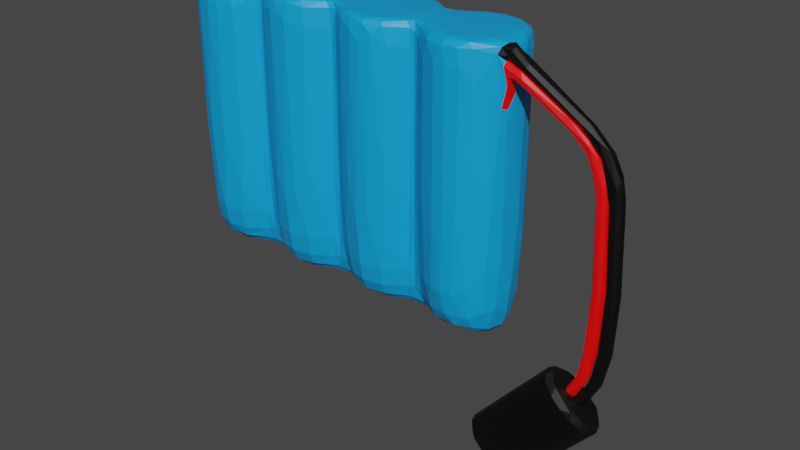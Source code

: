 # Source: Battery.blend  (saved by Blender 2.82.7; exported with 4.5.12 LTS)
import bpy
from mathutils import Matrix  # noqa: F401  (used for matrix-valued properties, if any)

bpy.ops.wm.read_factory_settings(use_empty=True)
scene = bpy.context.scene
scene.name = 'Scene'

# ---- collections
col_collection = bpy.data.collections.new('Collection'); scene.collection.children.link(col_collection)

# ---- materials (node trees are filled in below, after node groups)
mat_battercolour = bpy.data.materials.new('BatterColour')
mat_battercolour.use_transparent_shadow = False
mat_battercolour.diffuse_color = (0.002732, 0.3419, 0.7991, 1.0)
mat_black = bpy.data.materials.new('Black')
mat_black.use_transparent_shadow = False
mat_black.diffuse_color = (0.0, 0.0, 0.0, 1.0)
mat_red = bpy.data.materials.new('Red')
mat_red.use_transparent_shadow = False
mat_red.diffuse_color = (1.0, 0.0, 0.0, 1.0)

# ---- material node trees
mat_battercolour.use_nodes = True; mat_battercolour.node_tree.nodes.clear()
_N = mat_battercolour.node_tree.nodes; _L = mat_battercolour.node_tree.links
n0 = _N.new('ShaderNodeOutputMaterial'); n0.name = 'Material Output'; n0.location = (300, 300)
n1 = _N.new('ShaderNodeBsdfPrincipled'); n1.name = 'Principled BSDF'; n1.location = (10, 300)
n1.distribution = 'GGX'
n1.subsurface_method = 'BURLEY'
n1.inputs[0].default_value = (0.002732, 0.3419, 0.7991, 1.0)
n1.inputs[3].default_value = 1.45
n1.inputs[27].default_value = (0.0, 0.0, 0.0, 1.0)
n1.inputs[28].default_value = 1.0
_L.new(n1.outputs[0], n0.inputs[0])
n0.is_active_output = True
mat_black.use_nodes = True; mat_black.node_tree.nodes.clear()
_N = mat_black.node_tree.nodes; _L = mat_black.node_tree.links
n0 = _N.new('ShaderNodeOutputMaterial'); n0.name = 'Material Output'; n0.location = (300, 300)
n1 = _N.new('ShaderNodeBsdfPrincipled'); n1.name = 'Principled BSDF'; n1.location = (10, 300)
n1.distribution = 'GGX'
n1.subsurface_method = 'BURLEY'
n1.inputs[0].default_value = (0.0, 0.0, 0.0, 1.0)
n1.inputs[3].default_value = 1.45
n1.inputs[27].default_value = (0.0, 0.0, 0.0, 1.0)
n1.inputs[28].default_value = 1.0
_L.new(n1.outputs[0], n0.inputs[0])
n0.is_active_output = True
mat_red.use_nodes = True; mat_red.node_tree.nodes.clear()
_N = mat_red.node_tree.nodes; _L = mat_red.node_tree.links
n0 = _N.new('ShaderNodeOutputMaterial'); n0.name = 'Material Output'; n0.location = (300, 300)
n1 = _N.new('ShaderNodeBsdfPrincipled'); n1.name = 'Principled BSDF'; n1.location = (10, 300)
n1.distribution = 'GGX'
n1.subsurface_method = 'BURLEY'
n1.inputs[0].default_value = (1.0, 0.0, 0.0, 1.0)
n1.inputs[3].default_value = 1.45
n1.inputs[27].default_value = (0.0, 0.0, 0.0, 1.0)
n1.inputs[28].default_value = 1.0
_L.new(n1.outputs[0], n0.inputs[0])
n0.is_active_output = True

# ---- world
world_world = bpy.data.worlds.new('World'); scene.world = world_world
world_world.use_nodes = True; world_world.node_tree.nodes.clear()
_N = world_world.node_tree.nodes; _L = world_world.node_tree.links
n0 = _N.new('ShaderNodeOutputWorld'); n0.name = 'World Output'; n0.location = (300, 300)
n1 = _N.new('ShaderNodeBackground'); n1.name = 'Background'; n1.location = (10, 300)
n1.inputs[0].default_value = (0.05088, 0.05088, 0.05088, 1.0)
_L.new(n1.outputs[0], n0.inputs[0])
n0.is_active_output = True
world_world.color = (0.05088, 0.05088, 0.05088)
world_world.use_sun_shadow = False
world_world.sun_shadow_jitter_overblur = 0.0

# ---- meshes
me_cylinder = bpy.data.meshes.new('Cylinder')
me_cylinder.from_pydata([(-0.7871, -0.406, 2.312), (-0.7871, -0.406, -0.781), (-0.5841, -0.3516, 2.312), (-0.5841, -0.3516, -0.781), (-0.4355, -0.203, 2.312), (-0.4355, -0.203, -0.781), (-0.4355, 0.203, 2.312), (-0.4355, 0.203, -0.781), (-0.5841, 0.3516, 2.312), (-0.5841, 0.3516, -0.781), (-0.7871, 0.406, 2.312), (-0.7871, 0.406, -0.781), (-0.9901, 0.3516, 2.312), (-0.9901, 0.3516, -0.781), (-1.139, 0.203, 2.312), (-1.139, 0.203, -0.781), (-1.193, 4.79e-08, 2.312), (-1.193, 3.123e-07, -0.781), (-1.139, -0.203, 2.312), (-1.139, -0.203, -0.781), (-0.9901, -0.3516, 2.312), (-0.9901, -0.3516, -0.781), (0.2252, -0.406, 2.312), (0.2252, -0.406, -0.781), (0.4282, -0.3516, 2.312), (0.4282, -0.3516, -0.781), (0.5768, -0.203, 2.312), (0.5768, -0.203, -0.781), (0.5768, 0.203, 2.312), (0.5768, 0.203, -0.781), (0.4282, 0.3516, 2.312), (0.4282, 0.3516, -0.781), (0.2252, 0.406, 2.312), (0.2252, 0.406, -0.781), (0.02221, 0.3516, 2.312), (0.02221, 0.3516, -0.781), (-0.1264, 0.203, 2.312), (-0.1264, 0.203, -0.781), (-0.1264, -0.203, 2.312), (-0.1264, -0.203, -0.781), (0.02221, -0.3516, 2.312), (0.02221, -0.3516, -0.781), (1.225, -0.406, 2.312), (1.225, -0.406, -0.781), (1.428, -0.3516, 2.312), (1.428, -0.3516, -0.781), (1.577, -0.203, 2.312), (1.577, -0.203, -0.781), (1.577, 0.203, 2.312), (1.577, 0.203, -0.781), (1.428, 0.3516, 2.312), (1.428, 0.3516, -0.781), (1.225, 0.406, 2.312), (1.225, 0.406, -0.781), (1.022, 0.3516, 2.312), (1.022, 0.3516, -0.781), (0.8736, 0.203, 2.312), (0.8736, 0.203, -0.781), (0.8736, -0.203, 2.312), (0.8736, -0.203, -0.781), (1.022, -0.3516, 2.312), (1.022, -0.3516, -0.781), (2.238, -0.406, 2.312), (2.238, -0.406, -0.781), (2.441, -0.3516, 2.312), (2.441, -0.3516, -0.781), (2.589, -0.203, 2.312), (2.589, -0.203, -0.781), (2.643, -1.275e-07, 2.312), (2.643, 1.368e-07, -0.781), (2.589, 0.203, 2.312), (2.589, 0.203, -0.781), (2.441, 0.3516, 2.312), (2.441, 0.3516, -0.781), (2.238, 0.406, 2.312), (2.238, 0.406, -0.781), (2.035, 0.3516, 2.312), (2.035, 0.3516, -0.781), (1.886, 0.203, 2.312), (1.886, 0.203, -0.781), (1.886, -0.203, 2.312), (1.886, -0.203, -0.781), (2.035, -0.3516, 2.312), (2.035, -0.3516, -0.781), (-0.7748, -0.5413, 2.284), (-0.7748, -0.5413, -0.3159), (-0.5041, -0.4688, -0.3159), (-0.5041, -0.4688, 2.284), (-0.306, -0.2707, -0.3159), (-0.306, -0.2707, 2.284), (-0.306, 0.2707, -0.3159), (-0.306, 0.2707, 2.284), (-0.5041, 0.4688, -0.3159), (-0.5041, 0.4688, 2.284), (-0.7748, 0.5413, -0.3159), (-0.7748, 0.5413, 2.284), (-1.045, 0.4688, -0.3159), (-1.045, 0.4688, 2.284), (-1.244, 0.2707, -0.3159), (-1.244, 0.2707, 2.284), (-1.316, 2.918e-07, -0.3159), (-1.316, 1.331e-07, 2.284), (-1.244, -0.2707, -0.3159), (-1.244, -0.2707, 2.284), (-1.045, -0.4688, -0.3159), (-1.045, -0.4688, 2.284), (0.2252, -0.5413, 2.284), (0.2252, -0.5413, -0.3159), (0.4959, -0.4688, -0.3159), (0.4959, -0.4688, 2.284), (0.694, -0.2707, -0.3159), (0.694, -0.2707, 2.284), (0.694, 0.2707, -0.3159), (0.694, 0.2707, 2.284), (0.4959, 0.4688, -0.3159), (0.4959, 0.4688, 2.284), (0.2252, 0.5413, -0.3159), (0.2252, 0.5413, 2.284), (-0.04546, 0.4688, -0.3159), (-0.04546, 0.4688, 2.284), (-0.2436, 0.2707, -0.3159), (-0.2436, 0.2707, 2.284), (-0.2436, -0.2707, -0.3159), (-0.2436, -0.2707, 2.284), (-0.04546, -0.4688, -0.3159), (-0.04546, -0.4688, 2.284), (1.225, -0.5413, 2.284), (1.225, -0.5413, -0.3159), (1.496, -0.4688, -0.3159), (1.496, -0.4688, 2.284), (1.694, -0.2707, -0.3159), (1.694, -0.2707, 2.284), (1.694, 0.2707, -0.3159), (1.694, 0.2707, 2.284), (1.496, 0.4688, -0.3159), (1.496, 0.4688, 2.284), (1.225, 0.5413, -0.3159), (1.225, 0.5413, 2.284), (0.9545, 0.4688, -0.3159), (0.9545, 0.4688, 2.284), (0.7564, 0.2707, -0.3159), (0.7564, 0.2707, 2.284), (0.7564, -0.2707, -0.3159), (0.7564, -0.2707, 2.284), (0.9545, -0.4688, -0.3159), (0.9545, -0.4688, 2.284), (2.225, -0.5413, 2.284), (2.225, -0.5413, -0.3159), (2.496, -0.4688, -0.3159), (2.496, -0.4688, 2.284), (2.694, -0.2707, -0.3159), (2.694, -0.2707, 2.284), (2.767, 6.19e-08, -0.3159), (2.767, -9.683e-08, 2.284), (2.694, 0.2707, -0.3159), (2.694, 0.2707, 2.284), (2.496, 0.4688, -0.3159), (2.496, 0.4688, 2.284), (2.225, 0.5413, -0.3159), (2.225, 0.5413, 2.284), (1.955, 0.4688, -0.3159), (1.955, 0.4688, 2.284), (1.756, 0.2707, -0.3159), (1.756, 0.2707, 2.284), (1.756, -0.2707, -0.3159), (1.756, -0.2707, 2.284), (1.955, -0.4688, -0.3159), (1.955, -0.4688, 2.284), (-0.7748, -0.5413, 1.994), (-0.5041, -0.4688, 1.994), (-0.306, -0.2707, 1.994), (-0.306, 0.2707, 1.994), (-0.5041, 0.4688, 1.994), (-0.7748, 0.5413, 1.994), (-1.045, 0.4688, 1.994), (-1.244, 0.2707, 1.994), (-1.316, 1.483e-07, 1.994), (-1.244, -0.2707, 1.994), (-1.045, -0.4688, 1.994), (0.2252, -0.5413, 1.994), (0.4959, -0.4688, 1.994), (0.694, -0.2707, 1.994), (0.694, 0.2707, 1.994), (0.4959, 0.4688, 1.994), (0.2252, 0.5413, 1.994), (-0.04546, 0.4688, 1.994), (-0.2436, 0.2707, 1.994), (-0.2436, -0.2707, 1.994), (-0.04546, -0.4688, 1.994), (1.225, -0.5413, 1.994), (1.496, -0.4688, 1.994), (1.694, -0.2707, 1.994), (1.694, 0.2707, 1.994), (1.496, 0.4688, 1.994), (1.225, 0.5413, 1.994), (0.9545, 0.4688, 1.994), (0.7564, 0.2707, 1.994), (0.7564, -0.2707, 1.994), (0.9545, -0.4688, 1.994), (2.225, -0.5413, 1.994), (2.496, -0.4688, 1.994), (2.694, -0.2707, 1.994), (2.767, -7.955e-08, 1.994), (2.694, 0.2707, 1.994), (2.496, 0.4688, 1.994), (2.225, 0.5413, 1.994), (1.955, 0.4688, 1.994), (1.756, 0.2707, 1.994), (1.756, -0.2707, 1.994), (1.955, -0.4688, 1.994), (2.694, -0.2707, 2.139), (2.767, -8.819e-08, 2.139), (2.73, -0.1353, 2.284), (2.73, -0.1353, 1.994), (2.73, -0.1353, 2.139), (3.592, -0.1764, 1.443), (3.728, -0.1764, 1.492), (3.604, -0.04107, 1.409), (3.74, -0.04107, 1.458), (3.728, -0.1764, 1.492), (3.864, -0.1764, 1.542), (3.877, -0.04107, 1.507), (3.74, -0.04107, 1.458), (2.805, -0.3005, 1.994), (2.805, -0.3005, 2.139), (2.842, -0.1652, 2.139), (2.842, -0.1652, 1.994), (2.841, -0.1651, 2.284), (2.841, -0.1651, 2.139), (2.805, -0.3004, 2.284), (2.805, -0.3004, 2.139), (3.667, -0.1774, 0.2232), (3.812, -0.1774, 0.2323), (3.669, -0.04203, 0.187), (3.814, -0.04203, 0.1961), (3.812, -0.1774, 0.2323), (3.956, -0.1774, 0.2413), (3.959, -0.04203, 0.2051), (3.814, -0.04203, 0.1961), (3.638, -0.1766, -0.8351), (3.783, -0.1766, -0.826), (3.64, -0.0413, -0.8713), (3.785, -0.0413, -0.8622), (3.783, -0.1766, -0.826), (3.928, -0.1766, -0.817), (3.93, -0.0413, -0.8532), (3.785, -0.0413, -0.8622), (3.075, -0.1903, -1.378), (3.165, -0.1903, -1.491), (3.046, -0.05494, -1.401), (3.137, -0.05494, -1.514), (3.165, -0.1903, -1.491), (3.256, -0.1903, -1.604), (3.228, -0.05494, -1.627), (3.137, -0.05494, -1.514), (3.361, -0.1031, 1.875), (3.341, -0.2384, 1.893), (3.269, -0.2384, 1.816), (3.288, -0.1031, 1.798), (3.197, -0.2385, 1.739), (3.288, -0.1031, 1.798), (3.269, -0.2385, 1.816), (3.216, -0.1031, 1.721), (3.919, -0.04155, 0.8357), (3.775, -0.04155, 0.8266), (3.917, -0.1769, 0.8718), (3.772, -0.1769, 0.8628), (3.772, -0.1769, 0.8628), (3.775, -0.04155, 0.8266), (3.628, -0.1769, 0.8538), (3.63, -0.04155, 0.8176), (3.579, -0.04812, -1.24), (3.461, -0.04812, -1.188), (3.592, -0.1834, -1.211), (3.474, -0.1834, -1.159), (3.461, -0.04812, -1.188), (3.343, -0.04812, -1.136), (3.356, -0.1834, -1.107), (3.474, -0.1834, -1.159), (2.352, 0.1177, -1.839), (2.352, -0.345, -1.839), (3.294, 0.1177, -0.7589), (3.294, -0.345, -0.7589), (2.985, 0.1177, -2.391), (2.985, -0.345, -2.391), (3.927, 0.1177, -1.311), (3.927, -0.345, -1.311), (3.241, 0.1177, -0.8192), (2.404, 0.1177, -1.779), (2.404, -0.345, -1.779), (3.241, -0.345, -0.8192), (3.038, 0.1177, -2.331), (3.874, 0.1177, -1.371), (3.874, -0.345, -1.371), (3.038, -0.345, -2.331)], [], [(85, 1, 3, 86), (86, 3, 5, 88), (90, 7, 9, 92), (92, 9, 11, 94), (94, 11, 13, 96), (96, 13, 15, 98), (98, 15, 17, 100), (100, 17, 19, 102), (102, 19, 21, 104), (104, 21, 1, 85), (107, 23, 25, 108), (108, 25, 27, 110), (112, 29, 31, 114), (114, 31, 33, 116), (116, 33, 35, 118), (118, 35, 37, 120), (122, 39, 41, 124), (124, 41, 23, 107), (127, 43, 45, 128), (128, 45, 47, 130), (132, 49, 51, 134), (134, 51, 53, 136), (136, 53, 55, 138), (138, 55, 57, 140), (142, 59, 61, 144), (144, 61, 43, 127), (147, 63, 65, 148), (148, 65, 67, 150), (150, 67, 69, 152), (152, 69, 71, 154), (154, 71, 73, 156), (156, 73, 75, 158), (158, 75, 77, 160), (160, 77, 79, 162), (47, 45, 51, 49), (57, 55, 61, 59), (65, 73, 71, 69, 67), (164, 81, 83, 166), (166, 83, 63, 147), (47, 49, 79, 81), (51, 45, 43, 53), (79, 77, 83, 81), (59, 27, 29, 57), (73, 65, 63, 75), (31, 25, 23, 33), (9, 3, 1, 11), (13, 21, 19, 17, 15), (27, 25, 31, 29), (37, 35, 41, 39), (5, 7, 37, 39), (5, 3, 9, 7), (42, 44, 50, 52), (52, 54, 60, 42), (54, 56, 58, 60), (26, 58, 56, 28), (24, 26, 28, 30), (22, 24, 30, 32), (32, 34, 40, 22), (34, 36, 38, 40), (6, 4, 38, 36), (2, 4, 6, 8), (10, 12, 20, 0), (12, 14, 16, 18, 20), (0, 2, 8, 10), (64, 66, 68, 70, 72), (62, 64, 72, 74), (74, 76, 82, 62), (76, 78, 80, 82), (48, 46, 80, 78), (44, 46, 48, 50), (130, 47, 81, 164), (132, 162, 79, 49), (112, 140, 57, 29), (90, 120, 37, 7), (88, 5, 39, 122), (110, 27, 59, 142), (26, 111, 143, 58), (181, 110, 142, 197), (4, 89, 123, 38), (170, 88, 122, 187), (6, 36, 121, 91), (171, 186, 120, 90), (28, 56, 141, 113), (182, 196, 140, 112), (48, 78, 163, 133), (192, 207, 162, 132), (46, 131, 165, 80), (191, 130, 164, 208), (82, 167, 146, 62), (209, 166, 147, 199), (80, 165, 167, 82), (208, 164, 166, 209), (76, 161, 163, 78), (206, 160, 162, 207), (74, 159, 161, 76), (205, 158, 160, 206), (72, 157, 159, 74), (204, 156, 158, 205), (70, 155, 157, 72), (203, 154, 156, 204), (68, 153, 155, 70), (202, 152, 154, 203), (66, 151, 212, 153, 68), (201, 150, 152, 202, 213), (64, 149, 151, 66), (200, 148, 150, 201), (62, 146, 149, 64), (199, 147, 148, 200), (60, 145, 126, 42), (198, 144, 127, 189), (58, 143, 145, 60), (197, 142, 144, 198), (54, 139, 141, 56), (195, 138, 140, 196), (52, 137, 139, 54), (194, 136, 138, 195), (50, 135, 137, 52), (193, 134, 136, 194), (48, 133, 135, 50), (192, 132, 134, 193), (44, 129, 131, 46), (190, 128, 130, 191), (42, 126, 129, 44), (189, 127, 128, 190), (40, 125, 106, 22), (188, 124, 107, 179), (38, 123, 125, 40), (187, 122, 124, 188), (34, 119, 121, 36), (185, 118, 120, 186), (32, 117, 119, 34), (184, 116, 118, 185), (30, 115, 117, 32), (183, 114, 116, 184), (28, 113, 115, 30), (182, 112, 114, 183), (24, 109, 111, 26), (180, 108, 110, 181), (22, 106, 109, 24), (179, 107, 108, 180), (20, 105, 84, 0), (178, 104, 85, 168), (18, 103, 105, 20), (177, 102, 104, 178), (16, 101, 103, 18), (176, 100, 102, 177), (14, 99, 101, 16), (175, 98, 100, 176), (12, 97, 99, 14), (174, 96, 98, 175), (10, 95, 97, 12), (173, 94, 96, 174), (8, 93, 95, 10), (172, 92, 94, 173), (6, 91, 93, 8), (171, 90, 92, 172), (2, 87, 89, 4), (169, 86, 88, 170), (0, 84, 87, 2), (168, 85, 86, 169), (11, 1, 21, 13), (33, 23, 41, 35), (53, 43, 61, 55), (75, 63, 83, 77), (84, 168, 169, 87), (87, 169, 170, 89), (91, 171, 172, 93), (93, 172, 173, 95), (95, 173, 174, 97), (97, 174, 175, 99), (99, 175, 176, 101), (101, 176, 177, 103), (103, 177, 178, 105), (105, 178, 168, 84), (106, 179, 180, 109), (109, 180, 181, 111), (113, 182, 183, 115), (115, 183, 184, 117), (117, 184, 185, 119), (119, 185, 186, 121), (123, 187, 188, 125), (125, 188, 179, 106), (126, 189, 190, 129), (129, 190, 191, 131), (133, 192, 193, 135), (135, 193, 194, 137), (137, 194, 195, 139), (139, 195, 196, 141), (143, 197, 198, 145), (145, 198, 189, 126), (146, 199, 200, 149), (149, 200, 201, 210, 151), (214, 213, 202, 211), (153, 211, 202, 203, 155), (155, 203, 204, 157), (157, 204, 205, 159), (159, 205, 206, 161), (161, 206, 207, 163), (165, 208, 209, 167), (167, 209, 199, 146), (131, 191, 208, 165), (133, 163, 207, 192), (113, 141, 196, 182), (91, 121, 186, 171), (89, 170, 187, 123), (111, 181, 197, 143), (212, 214, 211, 153), (258, 255, 221, 222), (261, 259, 215, 216), (264, 263, 237, 238), (262, 260, 218, 217), (260, 261, 216, 218), (259, 262, 217, 215), (268, 267, 232, 234), (255, 256, 220, 221), (256, 257, 219, 220), (257, 258, 222, 219), (201, 213, 226, 223), (214, 210, 224, 225), (213, 214, 225, 226), (210, 201, 223, 224), (210, 214, 228, 230), (151, 210, 230, 229), (212, 151, 229, 227), (214, 212, 227, 228), (231, 233, 241, 239), (233, 234, 242, 241), (267, 269, 231, 232), (263, 265, 236, 237), (270, 268, 234, 233), (269, 270, 233, 231), (266, 264, 238, 235), (265, 266, 235, 236), (271, 273, 252, 253), (272, 271, 253, 254), (235, 238, 246, 243), (236, 235, 243, 244), (234, 232, 240, 242), (232, 231, 239, 240), (238, 237, 245, 246), (237, 236, 244, 245), (248, 247, 249, 250), (252, 251, 254, 253), (276, 275, 250, 249), (277, 276, 249, 247), (274, 272, 254, 251), (273, 274, 251, 252), (275, 278, 248, 250), (278, 277, 247, 248), (230, 228, 258, 257), (229, 230, 257, 256), (227, 229, 256, 255), (228, 227, 255, 258), (223, 226, 262, 259), (225, 224, 261, 260), (226, 225, 260, 262), (224, 223, 259, 261), (220, 219, 266, 265), (219, 222, 264, 266), (221, 220, 265, 263), (222, 221, 263, 264), (215, 217, 270, 269), (217, 218, 268, 270), (216, 215, 269, 267), (218, 216, 267, 268), (244, 243, 274, 273), (243, 246, 272, 274), (246, 245, 271, 272), (245, 244, 273, 271), (240, 239, 277, 278), (242, 240, 278, 275), (239, 241, 276, 277), (241, 242, 275, 276), (287, 290, 282, 281), (281, 282, 286, 285), (291, 294, 284, 283), (283, 284, 280, 279), (288, 291, 283, 279), (294, 289, 280, 284), (286, 282, 290, 293), (293, 290, 289, 294), (281, 285, 292, 287), (287, 292, 291, 288), (285, 286, 293, 292), (292, 293, 294, 291), (279, 280, 289, 288), (288, 289, 290, 287)])
me_cylinder.polygons.foreach_set('material_index', [0, 0, 0, 0, 0, 0, 0, 0, 0, 0, 0, 0, 0, 0, 0, 0, 0, 0, 0, 0, 0, 0, 0, 0, 0, 0, 0, 0, 0, 0, 0, 0, 0, 0, 0, 0, 0, 0, 0, 0, 0, 0, 0, 0, 0, 0, 0, 0, 0, 0, 0, 0, 0, 0, 0, 0, 0, 0, 0, 0, 0, 0, 0, 0, 0, 0, 0, 0, 0, 0, 0, 0, 0, 0, 0, 0, 0, 0, 0, 0, 0, 0, 0, 0, 0, 0, 0, 0, 0, 0, 0, 0, 0, 0, 0, 0, 0, 0, 0, 0, 0, 0, 0, 0, 0, 0, 0, 0, 0, 0, 0, 0, 0, 0, 0, 0, 0, 0, 0, 0, 0, 0, 0, 0, 0, 0, 0, 0, 0, 0, 0, 0, 0, 0, 0, 0, 0, 0, 0, 0, 0, 0, 0, 0, 0, 0, 0, 0, 0, 0, 0, 0, 0, 0, 0, 0, 0, 0, 0, 0, 0, 0, 0, 0, 0, 0, 0, 0, 0, 0, 0, 0, 0, 0, 0, 0, 0, 0, 0, 0, 0, 0, 0, 0, 0, 0, 0, 0, 0, 0, 0, 0, 0, 0, 0, 0, 0, 0, 0, 0, 0, 0, 0, 0, 0, 0, 0, 1, 2, 1, 2, 2, 2, 2, 1, 1, 1, 2, 2, 2, 2, 1, 1, 1, 1, 2, 2, 2, 1, 2, 2, 1, 1, 1, 1, 1, 1, 2, 2, 1, 1, 2, 1, 2, 2, 1, 1, 2, 2, 1, 1, 1, 1, 2, 2, 2, 2, 1, 1, 1, 1, 2, 2, 2, 2, 1, 1, 1, 1, 2, 2, 2, 2, 1, 1, 1, 1, 1, 1, 1, 1, 1, 1, 1, 1, 1, 1])
_uv = me_cylinder.uv_layers.new(name='UVMap')
_uv.uv.foreach_set('vector', [1.0, 0.8333, 1.0, 1.0, 0.9167, 1.0, 0.9167, 0.8333, 0.9167, 0.8333, 0.9167, 1.0, 0.8333, 1.0, 0.8333, 0.8333, 0.6667, 0.8333, 0.6667, 1.0, 0.5833, 1.0, 0.5833, 0.8333, 0.5833, 0.8333, 0.5833, 1.0, 0.5, 1.0, 0.5, 0.8333, 0.5, 0.8333, 0.5, 1.0, 0.4167, 1.0, 0.4167, 0.8333, 0.4167, 0.8333, 0.4167, 1.0, 0.3333, 1.0, 0.3333, 0.8333, 0.3333, 0.8333, 0.3333, 1.0, 0.25, 1.0, 0.25, 0.8333, 0.25, 0.8333, 0.25, 1.0, 0.1667, 1.0, 0.1667, 0.8333, 0.1667, 0.8333, 0.1667, 1.0, 0.08333, 1.0, 0.08333, 0.8333, 0.08333, 0.8333, 0.08333, 1.0, 7.451e-08, 1.0, 7.451e-08, 0.8333, 1.0, 0.8333, 1.0, 1.0, 0.9167, 1.0, 0.9167, 0.8333, 0.9167, 0.8333, 0.9167, 1.0, 0.8333, 1.0, 0.8333, 0.8333, 0.6667, 0.8333, 0.6667, 1.0, 0.5833, 1.0, 0.5833, 0.8333, 0.5833, 0.8333, 0.5833, 1.0, 0.5, 1.0, 0.5, 0.8333, 0.5, 0.8333, 0.5, 1.0, 0.4167, 1.0, 0.4167, 0.8333, 0.4167, 0.8333, 0.4167, 1.0, 0.3333, 1.0, 0.3333, 0.8333, 0.1667, 0.8333, 0.1667, 1.0, 0.08333, 1.0, 0.08333, 0.8333, 0.08333, 0.8333, 0.08333, 1.0, 7.451e-08, 1.0, 7.451e-08, 0.8333, 1.0, 0.8333, 1.0, 1.0, 0.9167, 1.0, 0.9167, 0.8333, 0.9167, 0.8333, 0.9167, 1.0, 0.8333, 1.0, 0.8333, 0.8333, 0.6667, 0.8333, 0.6667, 1.0, 0.5833, 1.0, 0.5833, 0.8333, 0.5833, 0.8333, 0.5833, 1.0, 0.5, 1.0, 0.5, 0.8333, 0.5, 0.8333, 0.5, 1.0, 0.4167, 1.0, 0.4167, 0.8333, 0.4167, 0.8333, 0.4167, 1.0, 0.3333, 1.0, 0.3333, 0.8333, 0.1667, 0.8333, 0.1667, 1.0, 0.08333, 1.0, 0.08333, 0.8333, 0.08333, 0.8333, 0.08333, 1.0, 7.451e-08, 1.0, 7.451e-08, 0.8333, 1.0, 0.8333, 1.0, 1.0, 0.9167, 1.0, 0.9167, 0.8333, 0.9167, 0.8333, 0.9167, 1.0, 0.8333, 1.0, 0.8333, 0.8333, 0.8333, 0.8333, 0.8333, 1.0, 0.75, 1.0, 0.75, 0.8333, 0.75, 0.8333, 0.75, 1.0, 0.6667, 1.0, 0.6667, 0.8333, 0.6667, 0.8333, 0.6667, 1.0, 0.5833, 1.0, 0.5833, 0.8333, 0.5833, 0.8333, 0.5833, 1.0, 0.5, 1.0, 0.5, 0.8333, 0.5, 0.8333, 0.5, 1.0, 0.4167, 1.0, 0.4167, 0.8333, 0.4167, 0.8333, 0.4167, 1.0, 0.3333, 1.0, 0.3333, 0.8333, 0.8333, 1.0, 0.37, 0.4578, 0.5833, 1.0, 0.6667, 1.0, 0.0, 0.0, 0.13, 0.04215, 0.08333, 1.0, 0.0, 0.0, 0.37, 0.4578, 0.37, 0.04215, 0.4578, 0.13, 0.49, 0.25, 0.4578, 0.37, 0.1667, 0.8333, 0.1667, 1.0, 0.08333, 1.0, 0.08333, 0.8333, 0.08333, 0.8333, 0.08333, 1.0, 7.451e-08, 1.0, 7.451e-08, 0.8333, 0.8333, 1.0, 0.6667, 1.0, 0.0, 0.0, 0.0, 0.0, 0.37, 0.04215, 0.37, 0.4578, 0.25, 0.49, 0.25, 0.01, 0.3333, 1.0, 0.4167, 1.0, 0.13, 0.4578, 0.1667, 1.0, 0.0, 0.0, 0.0, 0.0, 0.0, 0.0, 0.0, 0.0, 0.37, 0.04215, 0.37, 0.4578, 0.25, 0.49, 0.25, 0.01, 0.37, 0.04215, 0.37, 0.4578, 0.25, 0.49, 0.25, 0.01, 0.37, 0.04215, 0.37, 0.4578, 0.25, 0.49, 0.25, 0.01, 0.13, 0.04215, 0.13, 0.4578, 0.04215, 0.37, 0.01, 0.25, 0.04215, 0.13, 0.0, 0.0, 0.37, 0.4578, 0.5833, 1.0, 0.0, 0.0, 0.3333, 1.0, 0.13, 0.04215, 0.08333, 1.0, 0.1667, 1.0, 0.0, 0.0, 0.0, 0.0, 0.3333, 1.0, 0.1667, 1.0, 0.0, 0.0, 0.37, 0.4578, 0.5833, 1.0, 0.0, 0.0, 1.0, 0.5, 0.9167, 0.5, 0.5833, 0.5, 0.5, 0.5, 0.5, 0.5, 0.4167, 0.5, 0.08333, 0.5, 1.0, 0.5, 0.4167, 0.5, 0.3333, 0.5, 0.1667, 0.5, 0.08333, 0.5, 0.0, 0.0, 0.1667, 0.5, 0.3333, 0.5, 0.0, 0.0, 0.9167, 0.5, 0.0, 0.0, 0.6667, 0.5, 0.5833, 0.5, 1.0, 0.5, 0.9167, 0.5, 0.5833, 0.5, 0.5, 0.5, 0.5, 0.5, 0.4167, 0.5, 0.08333, 0.5, 1.0, 0.5, 0.4167, 0.5, 0.3333, 0.5, 0.1667, 0.5, 0.08333, 0.5, 0.0, 0.0, 0.0, 0.0, 0.1667, 0.5, 0.3333, 0.5, 0.9167, 0.5, 0.0, 0.0, 0.6667, 0.5, 0.5833, 0.5, 0.5, 0.5, 0.4167, 0.5, 0.08333, 0.5, 7.451e-08, 0.5, 0.4167, 0.5, 0.3333, 0.5, 0.25, 0.5, 0.1667, 0.5, 0.08333, 0.5, 7.451e-08, 0.5, 0.9167, 0.5, 0.5833, 0.5, 0.5, 0.5, 0.9167, 0.5, 0.8333, 0.5, 0.75, 0.5, 0.6667, 0.5, 0.5833, 0.5, 1.0, 0.5, 0.9167, 0.5, 0.5833, 0.5, 0.5, 0.5, 0.5, 0.5, 0.4167, 0.5, 0.08333, 0.5, 1.0, 0.5, 0.4167, 0.5, 0.3333, 0.5, 0.1667, 0.5, 0.08333, 0.5, 0.0, 0.0, 0.0, 0.0, 0.1667, 0.5, 0.3333, 0.5, 0.9167, 0.5, 0.0, 0.0, 0.6667, 0.5, 0.5833, 0.5, 0.5556, 0.6667, 0.8333, 1.0, 0.1667, 1.0, 0.1667, 0.8333, 0.4444, 0.6667, 0.3333, 0.8333, 0.3333, 1.0, 0.6667, 1.0, 0.0, 0.0, 0.3333, 0.8333, 0.3333, 1.0, 0.0, 0.0, 0.0, 0.0, 0.3333, 0.8333, 0.3333, 1.0, 0.0, 0.0, 0.0, 0.0, 0.0, 0.0, 0.1667, 1.0, 0.1667, 0.8333, 0.0, 0.0, 0.0, 0.0, 0.1667, 1.0, 0.1667, 0.8333, 0.0, 0.0, 0.0, 0.0, 0.1667, 0.6667, 0.1667, 0.5, 0.0, 0.0, 0.0, 0.0, 0.1667, 0.8333, 0.1667, 0.6826, 0.0, 0.0, 0.0, 0.0, 0.1667, 0.6667, 0.1667, 0.5, 0.0, 0.0, 0.0, 0.0, 0.1667, 0.8333, 0.1667, 0.6826, 0.0, 0.0, 0.3333, 0.5, 0.3333, 0.6667, 0.0, 0.0, 0.0, 0.0, 0.3333, 0.6826, 0.3333, 0.8333, 0.0, 0.0, 0.0, 0.0, 0.3333, 0.5, 0.3333, 0.6667, 0.0, 0.0, 0.0, 0.0, 0.3333, 0.6826, 0.3333, 0.8333, 0.0, 0.0, 0.0, 0.0, 0.3333, 0.5, 0.3333, 0.6667, 0.2222, 0.3333, 0.2434, 0.3652, 0.3333, 0.6826, 0.3333, 0.8333, 0.4444, 0.6667, 0.0, 0.0, 0.2778, 0.3333, 0.1667, 0.6667, 0.1667, 0.5, 0.3043, 0.3652, 0.5556, 0.6667, 0.1667, 0.8333, 0.1667, 0.6826, 0.08333, 0.5, 0.08333, 0.6667, 7.451e-08, 0.6667, 7.451e-08, 0.5, 0.08333, 0.6826, 0.08333, 0.8333, 7.451e-08, 0.8333, 7.451e-08, 0.6826, 0.1667, 0.5, 0.1667, 0.6667, 0.08333, 0.6667, 0.08333, 0.5, 0.1667, 0.6826, 0.1667, 0.8333, 0.08333, 0.8333, 0.08333, 0.6826, 0.4167, 0.5, 0.4167, 0.6667, 0.3333, 0.6667, 0.3333, 0.5, 0.4167, 0.6826, 0.4167, 0.8333, 0.3333, 0.8333, 0.3333, 0.6826, 0.5, 0.5, 0.5, 0.6667, 0.4167, 0.6667, 0.4167, 0.5, 0.5, 0.6826, 0.5, 0.8333, 0.4167, 0.8333, 0.4167, 0.6826, 0.5833, 0.5, 0.5833, 0.6667, 0.5, 0.6667, 0.5, 0.5, 0.5833, 0.6826, 0.5833, 0.8333, 0.5, 0.8333, 0.5, 0.6826, 0.6667, 0.5, 0.6667, 0.6667, 0.5833, 0.6667, 0.5833, 0.5, 0.6667, 0.6826, 0.6667, 0.8333, 0.5833, 0.8333, 0.5833, 0.6826, 0.75, 0.5, 0.75, 0.6667, 0.6667, 0.6667, 0.6667, 0.5, 0.75, 0.6826, 0.75, 0.8333, 0.6667, 0.8333, 0.6667, 0.6826, 0.8333, 0.5, 0.8333, 0.6667, 0.7917, 0.6667, 0.75, 0.6667, 0.75, 0.5, 0.8333, 0.6826, 0.8333, 0.8333, 0.75, 0.8333, 0.75, 0.6826, 0.7917, 0.6826, 0.9167, 0.5, 0.9167, 0.6667, 0.8333, 0.6667, 0.8333, 0.5, 0.9167, 0.6826, 0.9167, 0.8333, 0.8333, 0.8333, 0.8333, 0.6826, 1.0, 0.5, 1.0, 0.6667, 0.9167, 0.6667, 0.9167, 0.5, 1.0, 0.6826, 1.0, 0.8333, 0.9167, 0.8333, 0.9167, 0.6826, 0.08333, 0.5, 0.08333, 0.6667, 7.451e-08, 0.6667, 7.451e-08, 0.5, 0.08333, 0.6826, 0.08333, 0.8333, 7.451e-08, 0.8333, 7.451e-08, 0.6826, 0.1667, 0.5, 0.1667, 0.6667, 0.08333, 0.6667, 0.08333, 0.5, 0.1667, 0.6826, 0.1667, 0.8333, 0.08333, 0.8333, 0.08333, 0.6826, 0.4167, 0.5, 0.4167, 0.6667, 0.3333, 0.6667, 0.3333, 0.5, 0.4167, 0.6826, 0.4167, 0.8333, 0.3333, 0.8333, 0.3333, 0.6826, 0.5, 0.5, 0.5, 0.6667, 0.4167, 0.6667, 0.4167, 0.5, 0.5, 0.6826, 0.5, 0.8333, 0.4167, 0.8333, 0.4167, 0.6826, 0.5833, 0.5, 0.5833, 0.6667, 0.5, 0.6667, 0.5, 0.5, 0.5833, 0.6826, 0.5833, 0.8333, 0.5, 0.8333, 0.5, 0.6826, 0.6667, 0.5, 0.6667, 0.6667, 0.5833, 0.6667, 0.5833, 0.5, 0.6667, 0.6826, 0.6667, 0.8333, 0.5833, 0.8333, 0.5833, 0.6826, 0.9167, 0.5, 0.9167, 0.6667, 0.8333, 0.6667, 0.8333, 0.5, 0.9167, 0.6826, 0.9167, 0.8333, 0.8333, 0.8333, 0.8333, 0.6826, 1.0, 0.5, 1.0, 0.6667, 0.9167, 0.6667, 0.9167, 0.5, 1.0, 0.6826, 1.0, 0.8333, 0.9167, 0.8333, 0.9167, 0.6826, 0.08333, 0.5, 0.08333, 0.6667, 7.451e-08, 0.6667, 7.451e-08, 0.5, 0.08333, 0.6826, 0.08333, 0.8333, 7.451e-08, 0.8333, 7.451e-08, 0.6826, 0.1667, 0.5, 0.1667, 0.6667, 0.08333, 0.6667, 0.08333, 0.5, 0.1667, 0.6826, 0.1667, 0.8333, 0.08333, 0.8333, 0.08333, 0.6826, 0.4167, 0.5, 0.4167, 0.6667, 0.3333, 0.6667, 0.3333, 0.5, 0.4167, 0.6826, 0.4167, 0.8333, 0.3333, 0.8333, 0.3333, 0.6826, 0.5, 0.5, 0.5, 0.6667, 0.4167, 0.6667, 0.4167, 0.5, 0.5, 0.6826, 0.5, 0.8333, 0.4167, 0.8333, 0.4167, 0.6826, 0.5833, 0.5, 0.5833, 0.6667, 0.5, 0.6667, 0.5, 0.5, 0.5833, 0.6826, 0.5833, 0.8333, 0.5, 0.8333, 0.5, 0.6826, 0.6667, 0.5, 0.6667, 0.6667, 0.5833, 0.6667, 0.5833, 0.5, 0.6667, 0.6826, 0.6667, 0.8333, 0.5833, 0.8333, 0.5833, 0.6826, 0.9167, 0.5, 0.9167, 0.6667, 0.8333, 0.6667, 0.8333, 0.5, 0.9167, 0.6826, 0.9167, 0.8333, 0.8333, 0.8333, 0.8333, 0.6826, 1.0, 0.5, 1.0, 0.6667, 0.9167, 0.6667, 0.9167, 0.5, 1.0, 0.6826, 1.0, 0.8333, 0.9167, 0.8333, 0.9167, 0.6826, 0.08333, 0.5, 0.08333, 0.6667, 7.451e-08, 0.6667, 7.451e-08, 0.5, 0.08333, 0.6826, 0.08333, 0.8333, 7.451e-08, 0.8333, 7.451e-08, 0.6826, 0.1667, 0.5, 0.1667, 0.6667, 0.08333, 0.6667, 0.08333, 0.5, 0.1667, 0.6826, 0.1667, 0.8333, 0.08333, 0.8333, 0.08333, 0.6826, 0.25, 0.5, 0.25, 0.6667, 0.1667, 0.6667, 0.1667, 0.5, 0.25, 0.6826, 0.25, 0.8333, 0.1667, 0.8333, 0.1667, 0.6826, 0.3333, 0.5, 0.3333, 0.6667, 0.25, 0.6667, 0.25, 0.5, 0.3333, 0.6826, 0.3333, 0.8333, 0.25, 0.8333, 0.25, 0.6826, 0.4167, 0.5, 0.4167, 0.6667, 0.3333, 0.6667, 0.3333, 0.5, 0.4167, 0.6826, 0.4167, 0.8333, 0.3333, 0.8333, 0.3333, 0.6826, 0.5, 0.5, 0.5, 0.6667, 0.4167, 0.6667, 0.4167, 0.5, 0.5, 0.6826, 0.5, 0.8333, 0.4167, 0.8333, 0.4167, 0.6826, 0.5833, 0.5, 0.5833, 0.6667, 0.5, 0.6667, 0.5, 0.5, 0.5833, 0.6826, 0.5833, 0.8333, 0.5, 0.8333, 0.5, 0.6826, 0.6667, 0.5, 0.6667, 0.6667, 0.5833, 0.6667, 0.5833, 0.5, 0.6667, 0.6826, 0.6667, 0.8333, 0.5833, 0.8333, 0.5833, 0.6826, 0.9167, 0.5, 0.9167, 0.6667, 0.8333, 0.6667, 0.8333, 0.5, 0.9167, 0.6826, 0.9167, 0.8333, 0.8333, 0.8333, 0.8333, 0.6826, 1.0, 0.5, 1.0, 0.6667, 0.9167, 0.6667, 0.9167, 0.5, 1.0, 0.6826, 1.0, 0.8333, 0.9167, 0.8333, 0.9167, 0.6826, 0.25, 0.01, 0.25, 0.49, 0.13, 0.4578, 0.13, 0.04215, 0.25, 0.01, 0.25, 0.49, 0.13, 0.4578, 0.13, 0.04215, 0.25, 0.01, 0.25, 0.49, 0.13, 0.4578, 0.13, 0.04215, 0.25, 0.01, 0.25, 0.49, 0.13, 0.4578, 0.13, 0.04215, 1.0, 0.6667, 1.0, 0.6826, 0.9167, 0.6826, 0.9167, 0.6667, 0.9167, 0.6667, 0.9167, 0.6826, 0.8333, 0.6826, 0.8333, 0.6667, 0.6667, 0.6667, 0.6667, 0.6826, 0.5833, 0.6826, 0.5833, 0.6667, 0.5833, 0.6667, 0.5833, 0.6826, 0.5, 0.6826, 0.5, 0.6667, 0.5, 0.6667, 0.5, 0.6826, 0.4167, 0.6826, 0.4167, 0.6667, 0.4167, 0.6667, 0.4167, 0.6826, 0.3333, 0.6826, 0.3333, 0.6667, 0.3333, 0.6667, 0.3333, 0.6826, 0.25, 0.6826, 0.25, 0.6667, 0.25, 0.6667, 0.25, 0.6826, 0.1667, 0.6826, 0.1667, 0.6667, 0.1667, 0.6667, 0.1667, 0.6826, 0.08333, 0.6826, 0.08333, 0.6667, 0.08333, 0.6667, 0.08333, 0.6826, 7.451e-08, 0.6826, 7.451e-08, 0.6667, 1.0, 0.6667, 1.0, 0.6826, 0.9167, 0.6826, 0.9167, 0.6667, 0.9167, 0.6667, 0.9167, 0.6826, 0.8333, 0.6826, 0.8333, 0.6667, 0.6667, 0.6667, 0.6667, 0.6826, 0.5833, 0.6826, 0.5833, 0.6667, 0.5833, 0.6667, 0.5833, 0.6826, 0.5, 0.6826, 0.5, 0.6667, 0.5, 0.6667, 0.5, 0.6826, 0.4167, 0.6826, 0.4167, 0.6667, 0.4167, 0.6667, 0.4167, 0.6826, 0.3333, 0.6826, 0.3333, 0.6667, 0.1667, 0.6667, 0.1667, 0.6826, 0.08333, 0.6826, 0.08333, 0.6667, 0.08333, 0.6667, 0.08333, 0.6826, 7.451e-08, 0.6826, 7.451e-08, 0.6667, 1.0, 0.6667, 1.0, 0.6826, 0.9167, 0.6826, 0.9167, 0.6667, 0.9167, 0.6667, 0.9167, 0.6826, 0.8333, 0.6826, 0.8333, 0.6667, 0.6667, 0.6667, 0.6667, 0.6826, 0.5833, 0.6826, 0.5833, 0.6667, 0.5833, 0.6667, 0.5833, 0.6826, 0.5, 0.6826, 0.5, 0.6667, 0.5, 0.6667, 0.5, 0.6826, 0.4167, 0.6826, 0.4167, 0.6667, 0.4167, 0.6667, 0.4167, 0.6826, 0.3333, 0.6826, 0.3333, 0.6667, 0.1667, 0.6667, 0.1667, 0.6826, 0.08333, 0.6826, 0.08333, 0.6667, 0.08333, 0.6667, 0.08333, 0.6826, 7.451e-08, 0.6826, 7.451e-08, 0.6667, 1.0, 0.6667, 1.0, 0.6826, 0.9167, 0.6826, 0.9167, 0.6667, 0.9167, 0.6667, 0.9167, 0.6826, 0.8333, 0.6826, 0.8333, 0.6746, 0.8333, 0.6667, 0.7917, 0.6746, 0.7917, 0.6826, 0.75, 0.6826, 0.75, 0.6746, 0.75, 0.6667, 0.75, 0.6746, 0.75, 0.6826, 0.6667, 0.6826, 0.6667, 0.6667, 0.6667, 0.6667, 0.6667, 0.6826, 0.5833, 0.6826, 0.5833, 0.6667, 0.5833, 0.6667, 0.5833, 0.6826, 0.5, 0.6826, 0.5, 0.6667, 0.5, 0.6667, 0.5, 0.6826, 0.4167, 0.6826, 0.4167, 0.6667, 0.4167, 0.6667, 0.4167, 0.6826, 0.3333, 0.6826, 0.3333, 0.6667, 0.1667, 0.6667, 0.1667, 0.6826, 0.08333, 0.6826, 0.08333, 0.6667, 0.08333, 0.6667, 0.08333, 0.6826, 7.451e-08, 0.6826, 7.451e-08, 0.6667, 0.2778, 0.3333, 0.3043, 0.3652, 0.1667, 0.6826, 0.1667, 0.6667, 0.2222, 0.3333, 0.3333, 0.6667, 0.3333, 0.6826, 0.2434, 0.3652, 0.0, 0.0, 0.3333, 0.6667, 0.3333, 0.6826, 0.0, 0.0, 0.0, 0.0, 0.3333, 0.6667, 0.3333, 0.6826, 0.0, 0.0, 0.0, 0.0, 0.0, 0.0, 0.1667, 0.6826, 0.1667, 0.6667, 0.0, 0.0, 0.0, 0.0, 0.1667, 0.6826, 0.1667, 0.6667, 0.7917, 0.6667, 0.7917, 0.6746, 0.75, 0.6746, 0.75, 0.6667, 0.7917, 0.6746, 0.7917, 0.6667, 0.7917, 0.6667, 0.7917, 0.6746, 0.8333, 0.6746, 0.8333, 0.6826, 0.8333, 0.6826, 0.8333, 0.6746, 0.7917, 0.6746, 0.7917, 0.6667, 0.7917, 0.6667, 0.7917, 0.6746, 0.7917, 0.6826, 0.7917, 0.6746, 0.7917, 0.6746, 0.7917, 0.6826, 0.7917, 0.6746, 0.8333, 0.6746, 0.8333, 0.6746, 0.7917, 0.6746, 0.8333, 0.6826, 0.7917, 0.6826, 0.7917, 0.6826, 0.8333, 0.6826, 0.7917, 0.6746, 0.8333, 0.6746, 0.8333, 0.6746, 0.7917, 0.6746, 0.7917, 0.6667, 0.8333, 0.6667, 0.8333, 0.6667, 0.7917, 0.6667, 0.8333, 0.6667, 0.8333, 0.6746, 0.8333, 0.6746, 0.8333, 0.6667, 0.8333, 0.6746, 0.7917, 0.6746, 0.7917, 0.6746, 0.8333, 0.6746, 0.8333, 0.6826, 0.7917, 0.6826, 0.7917, 0.6826, 0.8333, 0.6826, 0.7917, 0.6746, 0.8333, 0.6746, 0.8333, 0.6746, 0.7917, 0.6746, 0.7917, 0.6826, 0.7917, 0.6746, 0.7917, 0.6746, 0.7917, 0.6826, 0.8333, 0.6746, 0.8333, 0.6826, 0.8333, 0.6826, 0.8333, 0.6746, 0.8333, 0.6746, 0.7917, 0.6746, 0.7917, 0.6746, 0.8333, 0.6746, 0.8333, 0.6667, 0.8333, 0.6746, 0.8333, 0.6746, 0.8333, 0.6667, 0.7917, 0.6667, 0.8333, 0.6667, 0.8333, 0.6667, 0.7917, 0.6667, 0.7917, 0.6746, 0.7917, 0.6667, 0.7917, 0.6667, 0.7917, 0.6746, 0.8333, 0.6826, 0.7917, 0.6826, 0.7917, 0.6826, 0.8333, 0.6826, 0.7917, 0.6826, 0.7917, 0.6746, 0.7917, 0.6746, 0.7917, 0.6826, 0.8333, 0.6746, 0.8333, 0.6826, 0.8333, 0.6826, 0.8333, 0.6746, 0.7917, 0.6667, 0.8333, 0.6667, 0.8333, 0.6667, 0.7917, 0.6667, 0.7917, 0.6826, 0.7917, 0.6746, 0.7917, 0.6746, 0.7917, 0.6826, 0.8333, 0.6826, 0.7917, 0.6826, 0.7917, 0.6826, 0.8333, 0.6826, 0.8333, 0.6746, 0.7917, 0.6746, 0.7917, 0.6746, 0.8333, 0.6746, 0.8333, 0.6667, 0.8333, 0.6746, 0.8333, 0.6746, 0.8333, 0.6667, 0.7917, 0.6667, 0.8333, 0.6667, 0.8333, 0.6667, 0.7917, 0.6667, 0.7917, 0.6746, 0.7917, 0.6667, 0.7917, 0.6667, 0.7917, 0.6746, 0.8333, 0.6746, 0.7917, 0.6746, 0.7917, 0.6746, 0.8333, 0.6746, 0.8333, 0.6667, 0.8333, 0.6746, 0.8333, 0.6746, 0.8333, 0.6667, 0.7917, 0.6746, 0.8333, 0.6746, 0.8333, 0.6746, 0.7917, 0.6746, 0.8333, 0.6746, 0.8333, 0.6826, 0.8333, 0.6826, 0.8333, 0.6746, 0.7917, 0.6746, 0.7917, 0.6667, 0.7917, 0.6667, 0.7917, 0.6746, 0.7917, 0.6667, 0.8333, 0.6667, 0.8333, 0.6667, 0.7917, 0.6667, 0.8333, 0.6746, 0.8333, 0.6826, 0.7917, 0.6826, 0.7917, 0.6746, 0.8333, 0.6667, 0.8333, 0.6746, 0.7917, 0.6746, 0.7917, 0.6667, 0.7917, 0.6826, 0.7917, 0.6746, 0.7917, 0.6746, 0.7917, 0.6826, 0.8333, 0.6826, 0.7917, 0.6826, 0.7917, 0.6826, 0.8333, 0.6826, 0.8333, 0.6746, 0.7917, 0.6746, 0.7917, 0.6746, 0.8333, 0.6746, 0.8333, 0.6667, 0.8333, 0.6746, 0.8333, 0.6746, 0.8333, 0.6667, 0.7917, 0.6746, 0.8333, 0.6746, 0.8333, 0.6746, 0.7917, 0.6746, 0.8333, 0.6746, 0.8333, 0.6826, 0.8333, 0.6826, 0.8333, 0.6746, 0.8333, 0.6746, 0.7917, 0.6746, 0.7917, 0.6746, 0.8333, 0.6746, 0.8333, 0.6667, 0.8333, 0.6746, 0.8333, 0.6746, 0.8333, 0.6667, 0.7917, 0.6667, 0.8333, 0.6667, 0.8333, 0.6667, 0.7917, 0.6667, 0.7917, 0.6746, 0.7917, 0.6667, 0.7917, 0.6667, 0.7917, 0.6746, 0.8333, 0.6826, 0.7917, 0.6826, 0.7917, 0.6826, 0.8333, 0.6826, 0.7917, 0.6746, 0.8333, 0.6746, 0.8333, 0.6746, 0.7917, 0.6746, 0.7917, 0.6826, 0.7917, 0.6746, 0.7917, 0.6746, 0.7917, 0.6826, 0.8333, 0.6746, 0.8333, 0.6826, 0.8333, 0.6826, 0.8333, 0.6746, 0.8333, 0.6667, 0.8333, 0.6746, 0.8333, 0.6746, 0.8333, 0.6667, 0.8333, 0.6746, 0.7917, 0.6746, 0.7917, 0.6746, 0.8333, 0.6746, 0.7917, 0.6667, 0.8333, 0.6667, 0.8333, 0.6667, 0.7917, 0.6667, 0.7917, 0.6746, 0.7917, 0.6667, 0.7917, 0.6667, 0.7917, 0.6746, 0.8333, 0.6826, 0.7917, 0.6826, 0.7917, 0.6826, 0.8333, 0.6826, 0.7917, 0.6826, 0.7917, 0.6746, 0.7917, 0.6746, 0.7917, 0.6826, 0.8333, 0.6746, 0.8333, 0.6826, 0.8333, 0.6826, 0.8333, 0.6746, 0.7917, 0.6746, 0.8333, 0.6746, 0.8333, 0.6746, 0.7917, 0.6746, 0.8333, 0.6667, 0.8333, 0.6746, 0.8333, 0.6746, 0.8333, 0.6667, 0.8333, 0.6746, 0.7917, 0.6746, 0.7917, 0.6746, 0.8333, 0.6746, 0.7917, 0.6746, 0.7917, 0.6667, 0.7917, 0.6667, 0.7917, 0.6746, 0.7917, 0.6667, 0.8333, 0.6667, 0.8333, 0.6667, 0.7917, 0.6667, 0.8333, 0.6746, 0.8333, 0.6826, 0.8333, 0.6826, 0.8333, 0.6746, 0.7917, 0.6746, 0.8333, 0.6746, 0.8333, 0.6746, 0.7917, 0.6746, 0.8333, 0.6826, 0.7917, 0.6826, 0.7917, 0.6826, 0.8333, 0.6826, 0.7917, 0.6826, 0.7917, 0.6746, 0.7917, 0.6746, 0.7917, 0.6826, 0.375, 0.1667, 0.625, 0.1667, 0.625, 0.25, 0.375, 0.25, 0.375, 0.25, 0.625, 0.25, 0.625, 0.5, 0.375, 0.5, 0.375, 0.6667, 0.625, 0.6667, 0.625, 0.75, 0.375, 0.75, 0.375, 0.75, 0.625, 0.75, 0.625, 1.0, 0.375, 1.0, 0.125, 0.6667, 0.375, 0.6667, 0.375, 0.75, 0.125, 0.75, 0.625, 0.6667, 0.875, 0.6667, 0.875, 0.75, 0.625, 0.75, 0.625, 0.5, 0.875, 0.5, 0.875, 0.5833, 0.625, 0.5833, 0.625, 0.5833, 0.875, 0.5833, 0.875, 0.6667, 0.625, 0.6667, 0.125, 0.5, 0.375, 0.5, 0.375, 0.5833, 0.125, 0.5833, 0.125, 0.5833, 0.375, 0.5833, 0.375, 0.6667, 0.125, 0.6667, 0.375, 0.5, 0.625, 0.5, 0.625, 0.5833, 0.375, 0.5833, 0.375, 0.5833, 0.625, 0.5833, 0.625, 0.6667, 0.375, 0.6667, 0.375, 0.0, 0.625, 0.0, 0.625, 0.08333, 0.375, 0.08333, 0.375, 0.08333, 0.625, 0.08333, 0.625, 0.1667, 0.375, 0.1667])
me_cylinder.materials.append(mat_battercolour)
me_cylinder.materials.append(mat_black)
me_cylinder.materials.append(mat_red)
me_cylinder.use_remesh_fix_poles = True
me_cylinder.use_remesh_preserve_attributes = False
me_cylinder.use_mirror_vertex_groups = False
me_cylinder.update()

# ---- objects
ob_cylinder = bpy.data.objects.new('Cylinder', me_cylinder)

# ---- transforms, parenting, visibility, modifiers, constraints
ob_cylinder.location = (0.0, 0.0, 0.0)
ob_cylinder.lineart.crease_threshold = 0.0
_m = ob_cylinder.modifiers.new('Subdivision', 'SUBSURF')
_m.uv_smooth = 'PRESERVE_CORNERS'
_m.show_only_control_edges = False
_m = ob_cylinder.modifiers.new('Decimate', 'DECIMATE')
_m.ratio = 0.15
_m.use_collapse_triangulate = True
_m.use_symmetry = True

# ---- collection membership
col_collection.objects.link(ob_cylinder)

# ---- scene / render settings (as saved in the file)
scene.frame_start = 1; scene.frame_end = 250; scene.frame_set(1)
scene.render.engine = 'BLENDER_EEVEE_NEXT'
scene.cycles.use_denoising = False
scene.cycles.samples = 128
scene.cycles.sampling_pattern = 'TABULATED_SOBOL'
scene.cycles.use_adaptive_sampling = False
scene.cycles.use_light_tree = False
scene.view_settings.view_transform = 'Filmic'
bpy.context.view_layer.update()

# ---- added for rendering (the .blend has no active camera and no usable light): camera, sun
cam_auto = bpy.data.cameras.new('AutoCamera')
cam_auto.lens = 50.0
cam_auto.sensor_width = 36.0
cam_auto.clip_end = 1000.0
ob_auto_camera = bpy.data.objects.new('AutoCamera', cam_auto)
scene.collection.objects.link(ob_auto_camera)
ob_auto_camera.location = (7.84046, -7.81806, 5.21244)
ob_auto_camera.rotation_euler = (1.09748, -7.21219e-08, 0.694738)
scene.camera = ob_auto_camera
light_auto_sun = bpy.data.lights.new('AutoSun', 'SUN')
light_auto_sun.energy = 3.0
light_auto_sun.angle = 0.0523599
ob_auto_sun = bpy.data.objects.new('AutoSun', light_auto_sun)
scene.collection.objects.link(ob_auto_sun)
ob_auto_sun.rotation_euler = (0.872665, 0.174533, 0.523599)
bpy.context.view_layer.update()
